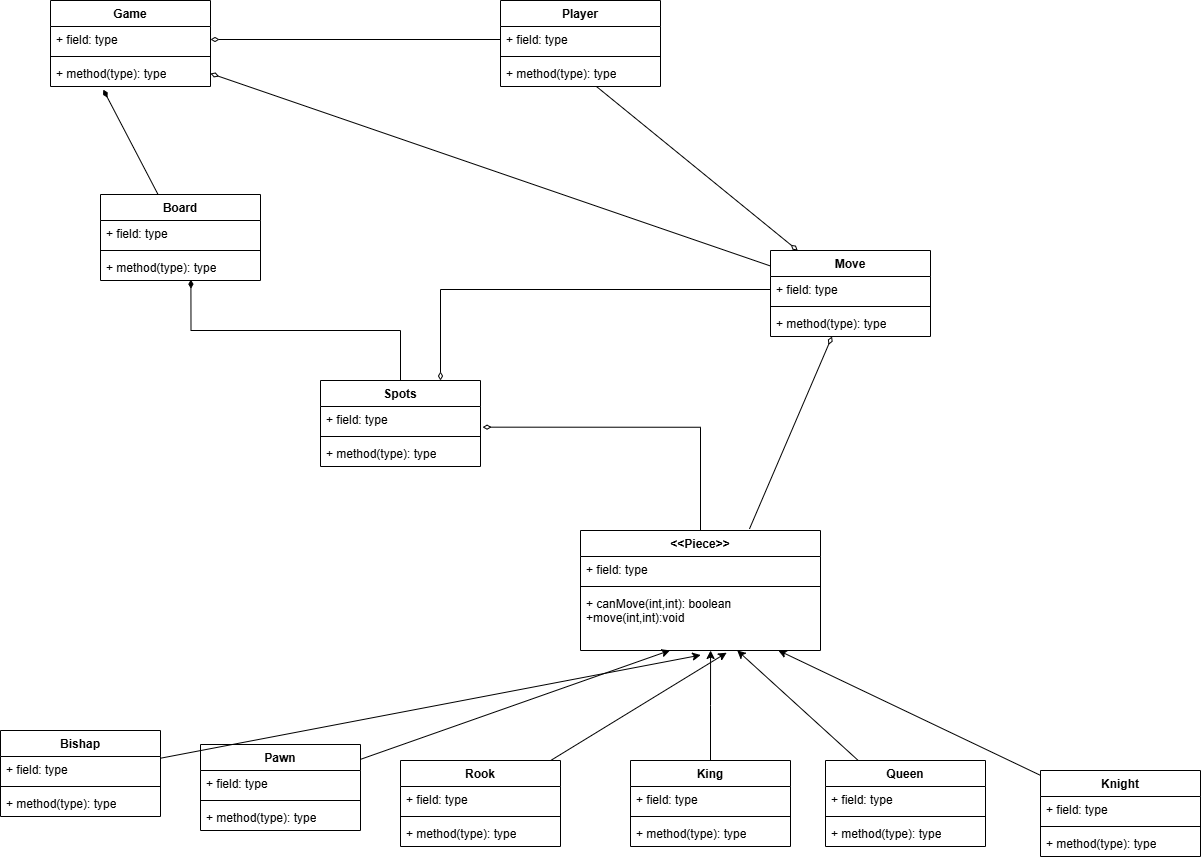

The diagram above was exported from draw.io. Its source (the exported page's mxGraphModel, read from the mxfile embedded in the PNG):
<mxGraphModel dx="1453" dy="855" grid="1" gridSize="10" guides="1" tooltips="1" connect="1" arrows="1" fold="1" page="1" pageScale="1" pageWidth="850" pageHeight="1100" math="0" shadow="0">
  <root>
    <mxCell id="0" />
    <mxCell id="1" parent="0" />
    <mxCell id="Rzve6Ov_R0CcB_apxMv5-1" value="Game" style="swimlane;fontStyle=1;align=center;verticalAlign=top;childLayout=stackLayout;horizontal=1;startSize=26;horizontalStack=0;resizeParent=1;resizeParentMax=0;resizeLast=0;collapsible=1;marginBottom=0;whiteSpace=wrap;html=1;" vertex="1" parent="1">
      <mxGeometry x="340" y="270" width="160" height="86" as="geometry" />
    </mxCell>
    <mxCell id="Rzve6Ov_R0CcB_apxMv5-2" value="+ field: type" style="text;strokeColor=none;fillColor=none;align=left;verticalAlign=top;spacingLeft=4;spacingRight=4;overflow=hidden;rotatable=0;points=[[0,0.5],[1,0.5]];portConstraint=eastwest;whiteSpace=wrap;html=1;" vertex="1" parent="Rzve6Ov_R0CcB_apxMv5-1">
      <mxGeometry y="26" width="160" height="26" as="geometry" />
    </mxCell>
    <mxCell id="Rzve6Ov_R0CcB_apxMv5-3" value="" style="line;strokeWidth=1;fillColor=none;align=left;verticalAlign=middle;spacingTop=-1;spacingLeft=3;spacingRight=3;rotatable=0;labelPosition=right;points=[];portConstraint=eastwest;strokeColor=inherit;" vertex="1" parent="Rzve6Ov_R0CcB_apxMv5-1">
      <mxGeometry y="52" width="160" height="8" as="geometry" />
    </mxCell>
    <mxCell id="Rzve6Ov_R0CcB_apxMv5-4" value="+ method(type): type" style="text;strokeColor=none;fillColor=none;align=left;verticalAlign=top;spacingLeft=4;spacingRight=4;overflow=hidden;rotatable=0;points=[[0,0.5],[1,0.5]];portConstraint=eastwest;whiteSpace=wrap;html=1;" vertex="1" parent="Rzve6Ov_R0CcB_apxMv5-1">
      <mxGeometry y="60" width="160" height="26" as="geometry" />
    </mxCell>
    <mxCell id="Rzve6Ov_R0CcB_apxMv5-5" value="Player" style="swimlane;fontStyle=1;align=center;verticalAlign=top;childLayout=stackLayout;horizontal=1;startSize=26;horizontalStack=0;resizeParent=1;resizeParentMax=0;resizeLast=0;collapsible=1;marginBottom=0;whiteSpace=wrap;html=1;" vertex="1" parent="1">
      <mxGeometry x="790" y="270" width="160" height="86" as="geometry" />
    </mxCell>
    <mxCell id="Rzve6Ov_R0CcB_apxMv5-6" value="+ field: type" style="text;strokeColor=none;fillColor=none;align=left;verticalAlign=top;spacingLeft=4;spacingRight=4;overflow=hidden;rotatable=0;points=[[0,0.5],[1,0.5]];portConstraint=eastwest;whiteSpace=wrap;html=1;" vertex="1" parent="Rzve6Ov_R0CcB_apxMv5-5">
      <mxGeometry y="26" width="160" height="26" as="geometry" />
    </mxCell>
    <mxCell id="Rzve6Ov_R0CcB_apxMv5-7" value="" style="line;strokeWidth=1;fillColor=none;align=left;verticalAlign=middle;spacingTop=-1;spacingLeft=3;spacingRight=3;rotatable=0;labelPosition=right;points=[];portConstraint=eastwest;strokeColor=inherit;" vertex="1" parent="Rzve6Ov_R0CcB_apxMv5-5">
      <mxGeometry y="52" width="160" height="8" as="geometry" />
    </mxCell>
    <mxCell id="Rzve6Ov_R0CcB_apxMv5-8" value="+ method(type): type" style="text;strokeColor=none;fillColor=none;align=left;verticalAlign=top;spacingLeft=4;spacingRight=4;overflow=hidden;rotatable=0;points=[[0,0.5],[1,0.5]];portConstraint=eastwest;whiteSpace=wrap;html=1;" vertex="1" parent="Rzve6Ov_R0CcB_apxMv5-5">
      <mxGeometry y="60" width="160" height="26" as="geometry" />
    </mxCell>
    <mxCell id="Rzve6Ov_R0CcB_apxMv5-9" value="Board" style="swimlane;fontStyle=1;align=center;verticalAlign=top;childLayout=stackLayout;horizontal=1;startSize=26;horizontalStack=0;resizeParent=1;resizeParentMax=0;resizeLast=0;collapsible=1;marginBottom=0;whiteSpace=wrap;html=1;" vertex="1" parent="1">
      <mxGeometry x="390" y="464" width="160" height="86" as="geometry" />
    </mxCell>
    <mxCell id="Rzve6Ov_R0CcB_apxMv5-10" value="+ field: type" style="text;strokeColor=none;fillColor=none;align=left;verticalAlign=top;spacingLeft=4;spacingRight=4;overflow=hidden;rotatable=0;points=[[0,0.5],[1,0.5]];portConstraint=eastwest;whiteSpace=wrap;html=1;" vertex="1" parent="Rzve6Ov_R0CcB_apxMv5-9">
      <mxGeometry y="26" width="160" height="26" as="geometry" />
    </mxCell>
    <mxCell id="Rzve6Ov_R0CcB_apxMv5-11" value="" style="line;strokeWidth=1;fillColor=none;align=left;verticalAlign=middle;spacingTop=-1;spacingLeft=3;spacingRight=3;rotatable=0;labelPosition=right;points=[];portConstraint=eastwest;strokeColor=inherit;" vertex="1" parent="Rzve6Ov_R0CcB_apxMv5-9">
      <mxGeometry y="52" width="160" height="8" as="geometry" />
    </mxCell>
    <mxCell id="Rzve6Ov_R0CcB_apxMv5-12" value="+ method(type): type" style="text;strokeColor=none;fillColor=none;align=left;verticalAlign=top;spacingLeft=4;spacingRight=4;overflow=hidden;rotatable=0;points=[[0,0.5],[1,0.5]];portConstraint=eastwest;whiteSpace=wrap;html=1;" vertex="1" parent="Rzve6Ov_R0CcB_apxMv5-9">
      <mxGeometry y="60" width="160" height="26" as="geometry" />
    </mxCell>
    <mxCell id="Rzve6Ov_R0CcB_apxMv5-13" value="Spots" style="swimlane;fontStyle=1;align=center;verticalAlign=top;childLayout=stackLayout;horizontal=1;startSize=26;horizontalStack=0;resizeParent=1;resizeParentMax=0;resizeLast=0;collapsible=1;marginBottom=0;whiteSpace=wrap;html=1;" vertex="1" parent="1">
      <mxGeometry x="610" y="650" width="160" height="86" as="geometry" />
    </mxCell>
    <mxCell id="Rzve6Ov_R0CcB_apxMv5-14" value="+ field: type" style="text;strokeColor=none;fillColor=none;align=left;verticalAlign=top;spacingLeft=4;spacingRight=4;overflow=hidden;rotatable=0;points=[[0,0.5],[1,0.5]];portConstraint=eastwest;whiteSpace=wrap;html=1;" vertex="1" parent="Rzve6Ov_R0CcB_apxMv5-13">
      <mxGeometry y="26" width="160" height="26" as="geometry" />
    </mxCell>
    <mxCell id="Rzve6Ov_R0CcB_apxMv5-15" value="" style="line;strokeWidth=1;fillColor=none;align=left;verticalAlign=middle;spacingTop=-1;spacingLeft=3;spacingRight=3;rotatable=0;labelPosition=right;points=[];portConstraint=eastwest;strokeColor=inherit;" vertex="1" parent="Rzve6Ov_R0CcB_apxMv5-13">
      <mxGeometry y="52" width="160" height="8" as="geometry" />
    </mxCell>
    <mxCell id="Rzve6Ov_R0CcB_apxMv5-16" value="+ method(type): type" style="text;strokeColor=none;fillColor=none;align=left;verticalAlign=top;spacingLeft=4;spacingRight=4;overflow=hidden;rotatable=0;points=[[0,0.5],[1,0.5]];portConstraint=eastwest;whiteSpace=wrap;html=1;" vertex="1" parent="Rzve6Ov_R0CcB_apxMv5-13">
      <mxGeometry y="60" width="160" height="26" as="geometry" />
    </mxCell>
    <mxCell id="Rzve6Ov_R0CcB_apxMv5-17" value="&amp;lt;&amp;lt;Piece&amp;gt;&amp;gt;" style="swimlane;fontStyle=1;align=center;verticalAlign=top;childLayout=stackLayout;horizontal=1;startSize=26;horizontalStack=0;resizeParent=1;resizeParentMax=0;resizeLast=0;collapsible=1;marginBottom=0;whiteSpace=wrap;html=1;" vertex="1" parent="1">
      <mxGeometry x="870" y="800" width="240" height="120" as="geometry" />
    </mxCell>
    <mxCell id="Rzve6Ov_R0CcB_apxMv5-18" value="+ field: type" style="text;strokeColor=none;fillColor=none;align=left;verticalAlign=top;spacingLeft=4;spacingRight=4;overflow=hidden;rotatable=0;points=[[0,0.5],[1,0.5]];portConstraint=eastwest;whiteSpace=wrap;html=1;" vertex="1" parent="Rzve6Ov_R0CcB_apxMv5-17">
      <mxGeometry y="26" width="240" height="26" as="geometry" />
    </mxCell>
    <mxCell id="Rzve6Ov_R0CcB_apxMv5-19" value="" style="line;strokeWidth=1;fillColor=none;align=left;verticalAlign=middle;spacingTop=-1;spacingLeft=3;spacingRight=3;rotatable=0;labelPosition=right;points=[];portConstraint=eastwest;strokeColor=inherit;" vertex="1" parent="Rzve6Ov_R0CcB_apxMv5-17">
      <mxGeometry y="52" width="240" height="8" as="geometry" />
    </mxCell>
    <mxCell id="Rzve6Ov_R0CcB_apxMv5-20" value="+ canMove(int,int): boolean&lt;br&gt;+move(int,int):void" style="text;strokeColor=none;fillColor=none;align=left;verticalAlign=top;spacingLeft=4;spacingRight=4;overflow=hidden;rotatable=0;points=[[0,0.5],[1,0.5]];portConstraint=eastwest;whiteSpace=wrap;html=1;" vertex="1" parent="Rzve6Ov_R0CcB_apxMv5-17">
      <mxGeometry y="60" width="240" height="60" as="geometry" />
    </mxCell>
    <mxCell id="Rzve6Ov_R0CcB_apxMv5-21" style="edgeStyle=orthogonalEdgeStyle;rounded=0;orthogonalLoop=1;jettySize=auto;html=1;entryX=1;entryY=0.5;entryDx=0;entryDy=0;endArrow=diamondThin;endFill=0;" edge="1" parent="1" source="Rzve6Ov_R0CcB_apxMv5-6" target="Rzve6Ov_R0CcB_apxMv5-2">
      <mxGeometry relative="1" as="geometry" />
    </mxCell>
    <mxCell id="Rzve6Ov_R0CcB_apxMv5-22" style="rounded=0;orthogonalLoop=1;jettySize=auto;html=1;entryX=0.33;entryY=1.122;entryDx=0;entryDy=0;entryPerimeter=0;endArrow=diamondThin;endFill=1;" edge="1" parent="1" source="Rzve6Ov_R0CcB_apxMv5-9" target="Rzve6Ov_R0CcB_apxMv5-4">
      <mxGeometry relative="1" as="geometry" />
    </mxCell>
    <mxCell id="Rzve6Ov_R0CcB_apxMv5-23" style="edgeStyle=orthogonalEdgeStyle;rounded=0;orthogonalLoop=1;jettySize=auto;html=1;entryX=0.565;entryY=0.968;entryDx=0;entryDy=0;entryPerimeter=0;endArrow=diamondThin;endFill=1;" edge="1" parent="1" source="Rzve6Ov_R0CcB_apxMv5-13" target="Rzve6Ov_R0CcB_apxMv5-12">
      <mxGeometry relative="1" as="geometry" />
    </mxCell>
    <mxCell id="Rzve6Ov_R0CcB_apxMv5-24" style="edgeStyle=orthogonalEdgeStyle;rounded=0;orthogonalLoop=1;jettySize=auto;html=1;entryX=1.013;entryY=0.795;entryDx=0;entryDy=0;entryPerimeter=0;endArrow=diamondThin;endFill=0;" edge="1" parent="1" source="Rzve6Ov_R0CcB_apxMv5-17" target="Rzve6Ov_R0CcB_apxMv5-14">
      <mxGeometry relative="1" as="geometry" />
    </mxCell>
    <mxCell id="Rzve6Ov_R0CcB_apxMv5-25" value="Rook" style="swimlane;fontStyle=1;align=center;verticalAlign=top;childLayout=stackLayout;horizontal=1;startSize=26;horizontalStack=0;resizeParent=1;resizeParentMax=0;resizeLast=0;collapsible=1;marginBottom=0;whiteSpace=wrap;html=1;" vertex="1" parent="1">
      <mxGeometry x="690" y="1030" width="160" height="86" as="geometry" />
    </mxCell>
    <mxCell id="Rzve6Ov_R0CcB_apxMv5-26" value="+ field: type" style="text;strokeColor=none;fillColor=none;align=left;verticalAlign=top;spacingLeft=4;spacingRight=4;overflow=hidden;rotatable=0;points=[[0,0.5],[1,0.5]];portConstraint=eastwest;whiteSpace=wrap;html=1;" vertex="1" parent="Rzve6Ov_R0CcB_apxMv5-25">
      <mxGeometry y="26" width="160" height="26" as="geometry" />
    </mxCell>
    <mxCell id="Rzve6Ov_R0CcB_apxMv5-27" value="" style="line;strokeWidth=1;fillColor=none;align=left;verticalAlign=middle;spacingTop=-1;spacingLeft=3;spacingRight=3;rotatable=0;labelPosition=right;points=[];portConstraint=eastwest;strokeColor=inherit;" vertex="1" parent="Rzve6Ov_R0CcB_apxMv5-25">
      <mxGeometry y="52" width="160" height="8" as="geometry" />
    </mxCell>
    <mxCell id="Rzve6Ov_R0CcB_apxMv5-28" value="+ method(type): type" style="text;strokeColor=none;fillColor=none;align=left;verticalAlign=top;spacingLeft=4;spacingRight=4;overflow=hidden;rotatable=0;points=[[0,0.5],[1,0.5]];portConstraint=eastwest;whiteSpace=wrap;html=1;" vertex="1" parent="Rzve6Ov_R0CcB_apxMv5-25">
      <mxGeometry y="60" width="160" height="26" as="geometry" />
    </mxCell>
    <mxCell id="Rzve6Ov_R0CcB_apxMv5-29" value="King" style="swimlane;fontStyle=1;align=center;verticalAlign=top;childLayout=stackLayout;horizontal=1;startSize=26;horizontalStack=0;resizeParent=1;resizeParentMax=0;resizeLast=0;collapsible=1;marginBottom=0;whiteSpace=wrap;html=1;" vertex="1" parent="1">
      <mxGeometry x="920" y="1030" width="160" height="86" as="geometry" />
    </mxCell>
    <mxCell id="Rzve6Ov_R0CcB_apxMv5-30" value="+ field: type" style="text;strokeColor=none;fillColor=none;align=left;verticalAlign=top;spacingLeft=4;spacingRight=4;overflow=hidden;rotatable=0;points=[[0,0.5],[1,0.5]];portConstraint=eastwest;whiteSpace=wrap;html=1;" vertex="1" parent="Rzve6Ov_R0CcB_apxMv5-29">
      <mxGeometry y="26" width="160" height="26" as="geometry" />
    </mxCell>
    <mxCell id="Rzve6Ov_R0CcB_apxMv5-31" value="" style="line;strokeWidth=1;fillColor=none;align=left;verticalAlign=middle;spacingTop=-1;spacingLeft=3;spacingRight=3;rotatable=0;labelPosition=right;points=[];portConstraint=eastwest;strokeColor=inherit;" vertex="1" parent="Rzve6Ov_R0CcB_apxMv5-29">
      <mxGeometry y="52" width="160" height="8" as="geometry" />
    </mxCell>
    <mxCell id="Rzve6Ov_R0CcB_apxMv5-32" value="+ method(type): type" style="text;strokeColor=none;fillColor=none;align=left;verticalAlign=top;spacingLeft=4;spacingRight=4;overflow=hidden;rotatable=0;points=[[0,0.5],[1,0.5]];portConstraint=eastwest;whiteSpace=wrap;html=1;" vertex="1" parent="Rzve6Ov_R0CcB_apxMv5-29">
      <mxGeometry y="60" width="160" height="26" as="geometry" />
    </mxCell>
    <mxCell id="Rzve6Ov_R0CcB_apxMv5-33" value="Queen" style="swimlane;fontStyle=1;align=center;verticalAlign=top;childLayout=stackLayout;horizontal=1;startSize=26;horizontalStack=0;resizeParent=1;resizeParentMax=0;resizeLast=0;collapsible=1;marginBottom=0;whiteSpace=wrap;html=1;" vertex="1" parent="1">
      <mxGeometry x="1115" y="1030" width="160" height="86" as="geometry" />
    </mxCell>
    <mxCell id="Rzve6Ov_R0CcB_apxMv5-34" value="+ field: type" style="text;strokeColor=none;fillColor=none;align=left;verticalAlign=top;spacingLeft=4;spacingRight=4;overflow=hidden;rotatable=0;points=[[0,0.5],[1,0.5]];portConstraint=eastwest;whiteSpace=wrap;html=1;" vertex="1" parent="Rzve6Ov_R0CcB_apxMv5-33">
      <mxGeometry y="26" width="160" height="26" as="geometry" />
    </mxCell>
    <mxCell id="Rzve6Ov_R0CcB_apxMv5-35" value="" style="line;strokeWidth=1;fillColor=none;align=left;verticalAlign=middle;spacingTop=-1;spacingLeft=3;spacingRight=3;rotatable=0;labelPosition=right;points=[];portConstraint=eastwest;strokeColor=inherit;" vertex="1" parent="Rzve6Ov_R0CcB_apxMv5-33">
      <mxGeometry y="52" width="160" height="8" as="geometry" />
    </mxCell>
    <mxCell id="Rzve6Ov_R0CcB_apxMv5-36" value="+ method(type): type" style="text;strokeColor=none;fillColor=none;align=left;verticalAlign=top;spacingLeft=4;spacingRight=4;overflow=hidden;rotatable=0;points=[[0,0.5],[1,0.5]];portConstraint=eastwest;whiteSpace=wrap;html=1;" vertex="1" parent="Rzve6Ov_R0CcB_apxMv5-33">
      <mxGeometry y="60" width="160" height="26" as="geometry" />
    </mxCell>
    <mxCell id="Rzve6Ov_R0CcB_apxMv5-37" value="Pawn" style="swimlane;fontStyle=1;align=center;verticalAlign=top;childLayout=stackLayout;horizontal=1;startSize=26;horizontalStack=0;resizeParent=1;resizeParentMax=0;resizeLast=0;collapsible=1;marginBottom=0;whiteSpace=wrap;html=1;" vertex="1" parent="1">
      <mxGeometry x="490" y="1014" width="160" height="86" as="geometry" />
    </mxCell>
    <mxCell id="Rzve6Ov_R0CcB_apxMv5-38" value="+ field: type" style="text;strokeColor=none;fillColor=none;align=left;verticalAlign=top;spacingLeft=4;spacingRight=4;overflow=hidden;rotatable=0;points=[[0,0.5],[1,0.5]];portConstraint=eastwest;whiteSpace=wrap;html=1;" vertex="1" parent="Rzve6Ov_R0CcB_apxMv5-37">
      <mxGeometry y="26" width="160" height="26" as="geometry" />
    </mxCell>
    <mxCell id="Rzve6Ov_R0CcB_apxMv5-39" value="" style="line;strokeWidth=1;fillColor=none;align=left;verticalAlign=middle;spacingTop=-1;spacingLeft=3;spacingRight=3;rotatable=0;labelPosition=right;points=[];portConstraint=eastwest;strokeColor=inherit;" vertex="1" parent="Rzve6Ov_R0CcB_apxMv5-37">
      <mxGeometry y="52" width="160" height="8" as="geometry" />
    </mxCell>
    <mxCell id="Rzve6Ov_R0CcB_apxMv5-40" value="+ method(type): type" style="text;strokeColor=none;fillColor=none;align=left;verticalAlign=top;spacingLeft=4;spacingRight=4;overflow=hidden;rotatable=0;points=[[0,0.5],[1,0.5]];portConstraint=eastwest;whiteSpace=wrap;html=1;" vertex="1" parent="Rzve6Ov_R0CcB_apxMv5-37">
      <mxGeometry y="60" width="160" height="26" as="geometry" />
    </mxCell>
    <mxCell id="Rzve6Ov_R0CcB_apxMv5-41" value="Knight" style="swimlane;fontStyle=1;align=center;verticalAlign=top;childLayout=stackLayout;horizontal=1;startSize=26;horizontalStack=0;resizeParent=1;resizeParentMax=0;resizeLast=0;collapsible=1;marginBottom=0;whiteSpace=wrap;html=1;" vertex="1" parent="1">
      <mxGeometry x="1330" y="1040" width="160" height="86" as="geometry" />
    </mxCell>
    <mxCell id="Rzve6Ov_R0CcB_apxMv5-42" value="+ field: type" style="text;strokeColor=none;fillColor=none;align=left;verticalAlign=top;spacingLeft=4;spacingRight=4;overflow=hidden;rotatable=0;points=[[0,0.5],[1,0.5]];portConstraint=eastwest;whiteSpace=wrap;html=1;" vertex="1" parent="Rzve6Ov_R0CcB_apxMv5-41">
      <mxGeometry y="26" width="160" height="26" as="geometry" />
    </mxCell>
    <mxCell id="Rzve6Ov_R0CcB_apxMv5-43" value="" style="line;strokeWidth=1;fillColor=none;align=left;verticalAlign=middle;spacingTop=-1;spacingLeft=3;spacingRight=3;rotatable=0;labelPosition=right;points=[];portConstraint=eastwest;strokeColor=inherit;" vertex="1" parent="Rzve6Ov_R0CcB_apxMv5-41">
      <mxGeometry y="52" width="160" height="8" as="geometry" />
    </mxCell>
    <mxCell id="Rzve6Ov_R0CcB_apxMv5-44" value="+ method(type): type" style="text;strokeColor=none;fillColor=none;align=left;verticalAlign=top;spacingLeft=4;spacingRight=4;overflow=hidden;rotatable=0;points=[[0,0.5],[1,0.5]];portConstraint=eastwest;whiteSpace=wrap;html=1;" vertex="1" parent="Rzve6Ov_R0CcB_apxMv5-41">
      <mxGeometry y="60" width="160" height="26" as="geometry" />
    </mxCell>
    <mxCell id="Rzve6Ov_R0CcB_apxMv5-45" value="Bishap" style="swimlane;fontStyle=1;align=center;verticalAlign=top;childLayout=stackLayout;horizontal=1;startSize=26;horizontalStack=0;resizeParent=1;resizeParentMax=0;resizeLast=0;collapsible=1;marginBottom=0;whiteSpace=wrap;html=1;" vertex="1" parent="1">
      <mxGeometry x="290" y="1000" width="160" height="86" as="geometry" />
    </mxCell>
    <mxCell id="Rzve6Ov_R0CcB_apxMv5-46" value="+ field: type" style="text;strokeColor=none;fillColor=none;align=left;verticalAlign=top;spacingLeft=4;spacingRight=4;overflow=hidden;rotatable=0;points=[[0,0.5],[1,0.5]];portConstraint=eastwest;whiteSpace=wrap;html=1;" vertex="1" parent="Rzve6Ov_R0CcB_apxMv5-45">
      <mxGeometry y="26" width="160" height="26" as="geometry" />
    </mxCell>
    <mxCell id="Rzve6Ov_R0CcB_apxMv5-47" value="" style="line;strokeWidth=1;fillColor=none;align=left;verticalAlign=middle;spacingTop=-1;spacingLeft=3;spacingRight=3;rotatable=0;labelPosition=right;points=[];portConstraint=eastwest;strokeColor=inherit;" vertex="1" parent="Rzve6Ov_R0CcB_apxMv5-45">
      <mxGeometry y="52" width="160" height="8" as="geometry" />
    </mxCell>
    <mxCell id="Rzve6Ov_R0CcB_apxMv5-48" value="+ method(type): type" style="text;strokeColor=none;fillColor=none;align=left;verticalAlign=top;spacingLeft=4;spacingRight=4;overflow=hidden;rotatable=0;points=[[0,0.5],[1,0.5]];portConstraint=eastwest;whiteSpace=wrap;html=1;" vertex="1" parent="Rzve6Ov_R0CcB_apxMv5-45">
      <mxGeometry y="60" width="160" height="26" as="geometry" />
    </mxCell>
    <mxCell id="Rzve6Ov_R0CcB_apxMv5-49" style="rounded=0;orthogonalLoop=1;jettySize=auto;html=1;entryX=0.501;entryY=1.076;entryDx=0;entryDy=0;entryPerimeter=0;" edge="1" parent="1" source="Rzve6Ov_R0CcB_apxMv5-45" target="Rzve6Ov_R0CcB_apxMv5-20">
      <mxGeometry relative="1" as="geometry" />
    </mxCell>
    <mxCell id="Rzve6Ov_R0CcB_apxMv5-50" style="rounded=0;orthogonalLoop=1;jettySize=auto;html=1;entryX=0.373;entryY=0.998;entryDx=0;entryDy=0;entryPerimeter=0;" edge="1" parent="1" source="Rzve6Ov_R0CcB_apxMv5-37" target="Rzve6Ov_R0CcB_apxMv5-20">
      <mxGeometry relative="1" as="geometry" />
    </mxCell>
    <mxCell id="Rzve6Ov_R0CcB_apxMv5-51" style="rounded=0;orthogonalLoop=1;jettySize=auto;html=1;entryX=0.609;entryY=1.037;entryDx=0;entryDy=0;entryPerimeter=0;" edge="1" parent="1" source="Rzve6Ov_R0CcB_apxMv5-25" target="Rzve6Ov_R0CcB_apxMv5-20">
      <mxGeometry relative="1" as="geometry" />
    </mxCell>
    <mxCell id="Rzve6Ov_R0CcB_apxMv5-52" style="edgeStyle=orthogonalEdgeStyle;rounded=0;orthogonalLoop=1;jettySize=auto;html=1;entryX=0.542;entryY=1;entryDx=0;entryDy=0;entryPerimeter=0;" edge="1" parent="1" source="Rzve6Ov_R0CcB_apxMv5-29" target="Rzve6Ov_R0CcB_apxMv5-20">
      <mxGeometry relative="1" as="geometry" />
    </mxCell>
    <mxCell id="Rzve6Ov_R0CcB_apxMv5-53" style="rounded=0;orthogonalLoop=1;jettySize=auto;html=1;entryX=0.653;entryY=0.998;entryDx=0;entryDy=0;entryPerimeter=0;" edge="1" parent="1" source="Rzve6Ov_R0CcB_apxMv5-33" target="Rzve6Ov_R0CcB_apxMv5-20">
      <mxGeometry relative="1" as="geometry" />
    </mxCell>
    <mxCell id="Rzve6Ov_R0CcB_apxMv5-54" style="rounded=0;orthogonalLoop=1;jettySize=auto;html=1;entryX=0.824;entryY=0.998;entryDx=0;entryDy=0;entryPerimeter=0;" edge="1" parent="1" source="Rzve6Ov_R0CcB_apxMv5-41" target="Rzve6Ov_R0CcB_apxMv5-20">
      <mxGeometry relative="1" as="geometry" />
    </mxCell>
    <mxCell id="Rzve6Ov_R0CcB_apxMv5-62" style="rounded=0;orthogonalLoop=1;jettySize=auto;html=1;entryX=1;entryY=0.5;entryDx=0;entryDy=0;endArrow=diamondThin;endFill=0;" edge="1" parent="1" source="Rzve6Ov_R0CcB_apxMv5-55" target="Rzve6Ov_R0CcB_apxMv5-4">
      <mxGeometry relative="1" as="geometry" />
    </mxCell>
    <mxCell id="Rzve6Ov_R0CcB_apxMv5-55" value="Move" style="swimlane;fontStyle=1;align=center;verticalAlign=top;childLayout=stackLayout;horizontal=1;startSize=26;horizontalStack=0;resizeParent=1;resizeParentMax=0;resizeLast=0;collapsible=1;marginBottom=0;whiteSpace=wrap;html=1;" vertex="1" parent="1">
      <mxGeometry x="1060" y="520" width="160" height="86" as="geometry" />
    </mxCell>
    <mxCell id="Rzve6Ov_R0CcB_apxMv5-56" value="+ field: type" style="text;strokeColor=none;fillColor=none;align=left;verticalAlign=top;spacingLeft=4;spacingRight=4;overflow=hidden;rotatable=0;points=[[0,0.5],[1,0.5]];portConstraint=eastwest;whiteSpace=wrap;html=1;" vertex="1" parent="Rzve6Ov_R0CcB_apxMv5-55">
      <mxGeometry y="26" width="160" height="26" as="geometry" />
    </mxCell>
    <mxCell id="Rzve6Ov_R0CcB_apxMv5-57" value="" style="line;strokeWidth=1;fillColor=none;align=left;verticalAlign=middle;spacingTop=-1;spacingLeft=3;spacingRight=3;rotatable=0;labelPosition=right;points=[];portConstraint=eastwest;strokeColor=inherit;" vertex="1" parent="Rzve6Ov_R0CcB_apxMv5-55">
      <mxGeometry y="52" width="160" height="8" as="geometry" />
    </mxCell>
    <mxCell id="Rzve6Ov_R0CcB_apxMv5-58" value="+ method(type): type" style="text;strokeColor=none;fillColor=none;align=left;verticalAlign=top;spacingLeft=4;spacingRight=4;overflow=hidden;rotatable=0;points=[[0,0.5],[1,0.5]];portConstraint=eastwest;whiteSpace=wrap;html=1;" vertex="1" parent="Rzve6Ov_R0CcB_apxMv5-55">
      <mxGeometry y="60" width="160" height="26" as="geometry" />
    </mxCell>
    <mxCell id="Rzve6Ov_R0CcB_apxMv5-59" style="rounded=0;orthogonalLoop=1;jettySize=auto;html=1;exitX=0.704;exitY=-0.013;exitDx=0;exitDy=0;exitPerimeter=0;endArrow=diamondThin;endFill=0;" edge="1" parent="1" source="Rzve6Ov_R0CcB_apxMv5-17" target="Rzve6Ov_R0CcB_apxMv5-55">
      <mxGeometry relative="1" as="geometry" />
    </mxCell>
    <mxCell id="Rzve6Ov_R0CcB_apxMv5-60" style="rounded=0;orthogonalLoop=1;jettySize=auto;html=1;endArrow=diamondThin;endFill=0;" edge="1" parent="1" source="Rzve6Ov_R0CcB_apxMv5-8" target="Rzve6Ov_R0CcB_apxMv5-55">
      <mxGeometry relative="1" as="geometry" />
    </mxCell>
    <mxCell id="Rzve6Ov_R0CcB_apxMv5-61" style="edgeStyle=orthogonalEdgeStyle;rounded=0;orthogonalLoop=1;jettySize=auto;html=1;entryX=0.75;entryY=0;entryDx=0;entryDy=0;endArrow=diamondThin;endFill=0;" edge="1" parent="1" source="Rzve6Ov_R0CcB_apxMv5-56" target="Rzve6Ov_R0CcB_apxMv5-13">
      <mxGeometry relative="1" as="geometry" />
    </mxCell>
  </root>
</mxGraphModel>